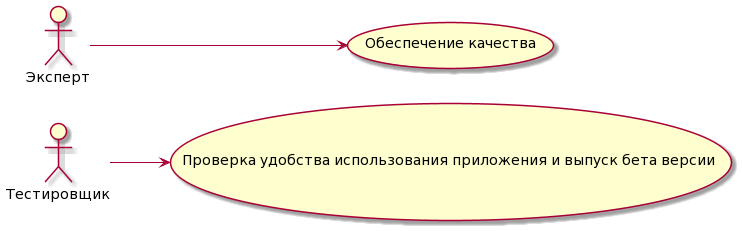

The diagram above was rendered by PlantUML. Its source (embedded in the PNG):
@startuml
left to right direction
actor "Тестировщик"
actor "Эксперт"


usecase case1 as "Проверка удобства использования приложения и выпуск бета версии "

usecase case2 as "Обеспечение качества"


Тестировщик --> case1

Эксперт --> case2
@enduml